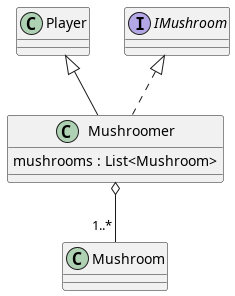

The diagram above was rendered by PlantUML. Its source (embedded in the PNG):
@startuml mushroomer

Mushroomer o-- "1..*" Mushroom
class Mushroomer extends Player implements IMushroom{
    mushrooms : List<Mushroom>
}

@enduml